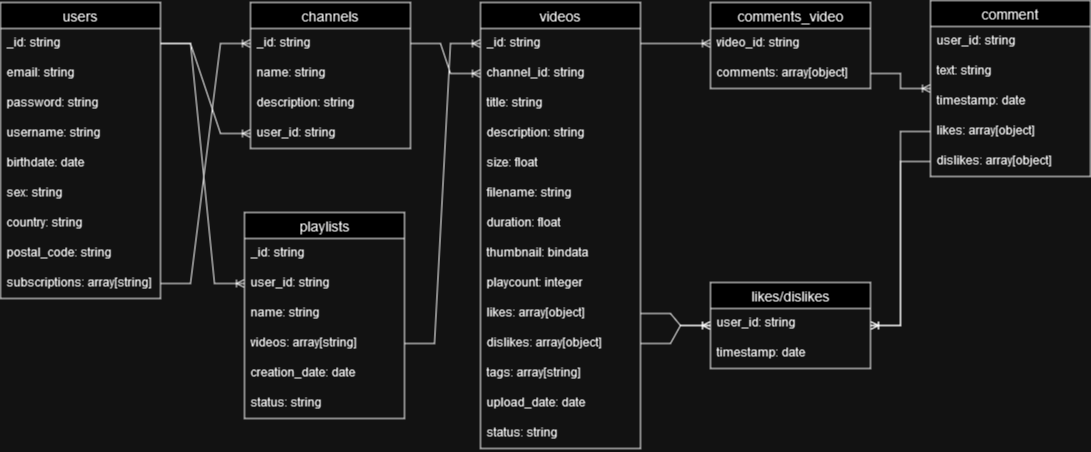

The diagram above was exported from draw.io. Its source (the exported page's mxGraphModel, read from the mxfile embedded in the PNG):
<mxGraphModel dx="1050" dy="558" grid="1" gridSize="10" guides="1" tooltips="1" connect="1" arrows="1" fold="1" page="1" pageScale="1" pageWidth="827" pageHeight="1169" math="0" shadow="0">
  <root>
    <mxCell id="0" />
    <mxCell id="1" parent="0" />
    <mxCell id="8yUgqWiQzaFYkAGx2vWH-1" value="users" style="swimlane;fontStyle=0;childLayout=stackLayout;horizontal=1;startSize=26;horizontalStack=0;resizeParent=1;resizeParentMax=0;resizeLast=0;collapsible=1;marginBottom=0;align=center;fontSize=14;" vertex="1" parent="1">
      <mxGeometry x="10" y="50" width="160" height="296" as="geometry" />
    </mxCell>
    <mxCell id="8yUgqWiQzaFYkAGx2vWH-2" value="_id: string" style="text;strokeColor=none;fillColor=none;spacingLeft=4;spacingRight=4;overflow=hidden;rotatable=0;points=[[0,0.5],[1,0.5]];portConstraint=eastwest;fontSize=12;whiteSpace=wrap;html=1;" vertex="1" parent="8yUgqWiQzaFYkAGx2vWH-1">
      <mxGeometry y="26" width="160" height="30" as="geometry" />
    </mxCell>
    <mxCell id="8yUgqWiQzaFYkAGx2vWH-3" value="email: string" style="text;strokeColor=none;fillColor=none;spacingLeft=4;spacingRight=4;overflow=hidden;rotatable=0;points=[[0,0.5],[1,0.5]];portConstraint=eastwest;fontSize=12;whiteSpace=wrap;html=1;" vertex="1" parent="8yUgqWiQzaFYkAGx2vWH-1">
      <mxGeometry y="56" width="160" height="30" as="geometry" />
    </mxCell>
    <mxCell id="8yUgqWiQzaFYkAGx2vWH-4" value="&lt;div&gt;password: string&lt;/div&gt;" style="text;strokeColor=none;fillColor=none;spacingLeft=4;spacingRight=4;overflow=hidden;rotatable=0;points=[[0,0.5],[1,0.5]];portConstraint=eastwest;fontSize=12;whiteSpace=wrap;html=1;" vertex="1" parent="8yUgqWiQzaFYkAGx2vWH-1">
      <mxGeometry y="86" width="160" height="30" as="geometry" />
    </mxCell>
    <mxCell id="8yUgqWiQzaFYkAGx2vWH-5" value="username: string" style="text;strokeColor=none;fillColor=none;spacingLeft=4;spacingRight=4;overflow=hidden;rotatable=0;points=[[0,0.5],[1,0.5]];portConstraint=eastwest;fontSize=12;whiteSpace=wrap;html=1;" vertex="1" parent="8yUgqWiQzaFYkAGx2vWH-1">
      <mxGeometry y="116" width="160" height="30" as="geometry" />
    </mxCell>
    <mxCell id="8yUgqWiQzaFYkAGx2vWH-8" value="birthdate: date" style="text;strokeColor=none;fillColor=none;spacingLeft=4;spacingRight=4;overflow=hidden;rotatable=0;points=[[0,0.5],[1,0.5]];portConstraint=eastwest;fontSize=12;whiteSpace=wrap;html=1;" vertex="1" parent="8yUgqWiQzaFYkAGx2vWH-1">
      <mxGeometry y="146" width="160" height="30" as="geometry" />
    </mxCell>
    <mxCell id="8yUgqWiQzaFYkAGx2vWH-6" value="sex: string" style="text;strokeColor=none;fillColor=none;spacingLeft=4;spacingRight=4;overflow=hidden;rotatable=0;points=[[0,0.5],[1,0.5]];portConstraint=eastwest;fontSize=12;whiteSpace=wrap;html=1;" vertex="1" parent="8yUgqWiQzaFYkAGx2vWH-1">
      <mxGeometry y="176" width="160" height="30" as="geometry" />
    </mxCell>
    <mxCell id="8yUgqWiQzaFYkAGx2vWH-7" value="country: string" style="text;strokeColor=none;fillColor=none;spacingLeft=4;spacingRight=4;overflow=hidden;rotatable=0;points=[[0,0.5],[1,0.5]];portConstraint=eastwest;fontSize=12;whiteSpace=wrap;html=1;" vertex="1" parent="8yUgqWiQzaFYkAGx2vWH-1">
      <mxGeometry y="206" width="160" height="30" as="geometry" />
    </mxCell>
    <mxCell id="8yUgqWiQzaFYkAGx2vWH-9" value="postal_code: string" style="text;strokeColor=none;fillColor=none;spacingLeft=4;spacingRight=4;overflow=hidden;rotatable=0;points=[[0,0.5],[1,0.5]];portConstraint=eastwest;fontSize=12;whiteSpace=wrap;html=1;" vertex="1" parent="8yUgqWiQzaFYkAGx2vWH-1">
      <mxGeometry y="236" width="160" height="30" as="geometry" />
    </mxCell>
    <mxCell id="8yUgqWiQzaFYkAGx2vWH-42" value="subscriptions: array[string]" style="text;strokeColor=none;fillColor=none;spacingLeft=4;spacingRight=4;overflow=hidden;rotatable=0;points=[[0,0.5],[1,0.5]];portConstraint=eastwest;fontSize=12;whiteSpace=wrap;html=1;" vertex="1" parent="8yUgqWiQzaFYkAGx2vWH-1">
      <mxGeometry y="266" width="160" height="30" as="geometry" />
    </mxCell>
    <mxCell id="8yUgqWiQzaFYkAGx2vWH-12" value="channels" style="swimlane;fontStyle=0;childLayout=stackLayout;horizontal=1;startSize=26;horizontalStack=0;resizeParent=1;resizeParentMax=0;resizeLast=0;collapsible=1;marginBottom=0;align=center;fontSize=14;" vertex="1" parent="1">
      <mxGeometry x="260" y="50" width="160" height="146" as="geometry" />
    </mxCell>
    <mxCell id="8yUgqWiQzaFYkAGx2vWH-13" value="_id: string" style="text;strokeColor=none;fillColor=none;spacingLeft=4;spacingRight=4;overflow=hidden;rotatable=0;points=[[0,0.5],[1,0.5]];portConstraint=eastwest;fontSize=12;whiteSpace=wrap;html=1;" vertex="1" parent="8yUgqWiQzaFYkAGx2vWH-12">
      <mxGeometry y="26" width="160" height="30" as="geometry" />
    </mxCell>
    <mxCell id="8yUgqWiQzaFYkAGx2vWH-14" value="name: string" style="text;strokeColor=none;fillColor=none;spacingLeft=4;spacingRight=4;overflow=hidden;rotatable=0;points=[[0,0.5],[1,0.5]];portConstraint=eastwest;fontSize=12;whiteSpace=wrap;html=1;" vertex="1" parent="8yUgqWiQzaFYkAGx2vWH-12">
      <mxGeometry y="56" width="160" height="30" as="geometry" />
    </mxCell>
    <mxCell id="8yUgqWiQzaFYkAGx2vWH-15" value="description: string" style="text;strokeColor=none;fillColor=none;spacingLeft=4;spacingRight=4;overflow=hidden;rotatable=0;points=[[0,0.5],[1,0.5]];portConstraint=eastwest;fontSize=12;whiteSpace=wrap;html=1;" vertex="1" parent="8yUgqWiQzaFYkAGx2vWH-12">
      <mxGeometry y="86" width="160" height="30" as="geometry" />
    </mxCell>
    <mxCell id="8yUgqWiQzaFYkAGx2vWH-16" value="user_id: string" style="text;strokeColor=none;fillColor=none;spacingLeft=4;spacingRight=4;overflow=hidden;rotatable=0;points=[[0,0.5],[1,0.5]];portConstraint=eastwest;fontSize=12;whiteSpace=wrap;html=1;" vertex="1" parent="8yUgqWiQzaFYkAGx2vWH-12">
      <mxGeometry y="116" width="160" height="30" as="geometry" />
    </mxCell>
    <mxCell id="8yUgqWiQzaFYkAGx2vWH-17" value="videos" style="swimlane;fontStyle=0;childLayout=stackLayout;horizontal=1;startSize=26;horizontalStack=0;resizeParent=1;resizeParentMax=0;resizeLast=0;collapsible=1;marginBottom=0;align=center;fontSize=14;" vertex="1" parent="1">
      <mxGeometry x="490" y="50" width="160" height="446" as="geometry" />
    </mxCell>
    <mxCell id="8yUgqWiQzaFYkAGx2vWH-29" value="_id: string" style="text;strokeColor=none;fillColor=none;spacingLeft=4;spacingRight=4;overflow=hidden;rotatable=0;points=[[0,0.5],[1,0.5]];portConstraint=eastwest;fontSize=12;whiteSpace=wrap;html=1;" vertex="1" parent="8yUgqWiQzaFYkAGx2vWH-17">
      <mxGeometry y="26" width="160" height="30" as="geometry" />
    </mxCell>
    <mxCell id="8yUgqWiQzaFYkAGx2vWH-30" value="channel_id: string" style="text;strokeColor=none;fillColor=none;spacingLeft=4;spacingRight=4;overflow=hidden;rotatable=0;points=[[0,0.5],[1,0.5]];portConstraint=eastwest;fontSize=12;whiteSpace=wrap;html=1;" vertex="1" parent="8yUgqWiQzaFYkAGx2vWH-17">
      <mxGeometry y="56" width="160" height="30" as="geometry" />
    </mxCell>
    <mxCell id="8yUgqWiQzaFYkAGx2vWH-28" value="title: string" style="text;strokeColor=none;fillColor=none;spacingLeft=4;spacingRight=4;overflow=hidden;rotatable=0;points=[[0,0.5],[1,0.5]];portConstraint=eastwest;fontSize=12;whiteSpace=wrap;html=1;" vertex="1" parent="8yUgqWiQzaFYkAGx2vWH-17">
      <mxGeometry y="86" width="160" height="30" as="geometry" />
    </mxCell>
    <mxCell id="8yUgqWiQzaFYkAGx2vWH-27" value="description: string" style="text;strokeColor=none;fillColor=none;spacingLeft=4;spacingRight=4;overflow=hidden;rotatable=0;points=[[0,0.5],[1,0.5]];portConstraint=eastwest;fontSize=12;whiteSpace=wrap;html=1;" vertex="1" parent="8yUgqWiQzaFYkAGx2vWH-17">
      <mxGeometry y="116" width="160" height="30" as="geometry" />
    </mxCell>
    <mxCell id="8yUgqWiQzaFYkAGx2vWH-26" value="size: float" style="text;strokeColor=none;fillColor=none;spacingLeft=4;spacingRight=4;overflow=hidden;rotatable=0;points=[[0,0.5],[1,0.5]];portConstraint=eastwest;fontSize=12;whiteSpace=wrap;html=1;" vertex="1" parent="8yUgqWiQzaFYkAGx2vWH-17">
      <mxGeometry y="146" width="160" height="30" as="geometry" />
    </mxCell>
    <mxCell id="8yUgqWiQzaFYkAGx2vWH-25" value="filename: string" style="text;strokeColor=none;fillColor=none;spacingLeft=4;spacingRight=4;overflow=hidden;rotatable=0;points=[[0,0.5],[1,0.5]];portConstraint=eastwest;fontSize=12;whiteSpace=wrap;html=1;" vertex="1" parent="8yUgqWiQzaFYkAGx2vWH-17">
      <mxGeometry y="176" width="160" height="30" as="geometry" />
    </mxCell>
    <mxCell id="8yUgqWiQzaFYkAGx2vWH-24" value="duration: float" style="text;strokeColor=none;fillColor=none;spacingLeft=4;spacingRight=4;overflow=hidden;rotatable=0;points=[[0,0.5],[1,0.5]];portConstraint=eastwest;fontSize=12;whiteSpace=wrap;html=1;" vertex="1" parent="8yUgqWiQzaFYkAGx2vWH-17">
      <mxGeometry y="206" width="160" height="30" as="geometry" />
    </mxCell>
    <mxCell id="8yUgqWiQzaFYkAGx2vWH-23" value="thumbnail: bindata" style="text;strokeColor=none;fillColor=none;spacingLeft=4;spacingRight=4;overflow=hidden;rotatable=0;points=[[0,0.5],[1,0.5]];portConstraint=eastwest;fontSize=12;whiteSpace=wrap;html=1;" vertex="1" parent="8yUgqWiQzaFYkAGx2vWH-17">
      <mxGeometry y="236" width="160" height="30" as="geometry" />
    </mxCell>
    <mxCell id="8yUgqWiQzaFYkAGx2vWH-18" value="playcount: integer" style="text;strokeColor=none;fillColor=none;spacingLeft=4;spacingRight=4;overflow=hidden;rotatable=0;points=[[0,0.5],[1,0.5]];portConstraint=eastwest;fontSize=12;whiteSpace=wrap;html=1;" vertex="1" parent="8yUgqWiQzaFYkAGx2vWH-17">
      <mxGeometry y="266" width="160" height="30" as="geometry" />
    </mxCell>
    <mxCell id="8yUgqWiQzaFYkAGx2vWH-19" value="likes: array[object]" style="text;strokeColor=none;fillColor=none;spacingLeft=4;spacingRight=4;overflow=hidden;rotatable=0;points=[[0,0.5],[1,0.5]];portConstraint=eastwest;fontSize=12;whiteSpace=wrap;html=1;" vertex="1" parent="8yUgqWiQzaFYkAGx2vWH-17">
      <mxGeometry y="296" width="160" height="30" as="geometry" />
    </mxCell>
    <mxCell id="8yUgqWiQzaFYkAGx2vWH-20" value="dislikes: array[object]" style="text;strokeColor=none;fillColor=none;spacingLeft=4;spacingRight=4;overflow=hidden;rotatable=0;points=[[0,0.5],[1,0.5]];portConstraint=eastwest;fontSize=12;whiteSpace=wrap;html=1;" vertex="1" parent="8yUgqWiQzaFYkAGx2vWH-17">
      <mxGeometry y="326" width="160" height="30" as="geometry" />
    </mxCell>
    <mxCell id="8yUgqWiQzaFYkAGx2vWH-39" value="tags: array[string]" style="text;strokeColor=none;fillColor=none;spacingLeft=4;spacingRight=4;overflow=hidden;rotatable=0;points=[[0,0.5],[1,0.5]];portConstraint=eastwest;fontSize=12;whiteSpace=wrap;html=1;" vertex="1" parent="8yUgqWiQzaFYkAGx2vWH-17">
      <mxGeometry y="356" width="160" height="30" as="geometry" />
    </mxCell>
    <mxCell id="8yUgqWiQzaFYkAGx2vWH-40" value="upload_date: date" style="text;strokeColor=none;fillColor=none;spacingLeft=4;spacingRight=4;overflow=hidden;rotatable=0;points=[[0,0.5],[1,0.5]];portConstraint=eastwest;fontSize=12;whiteSpace=wrap;html=1;" vertex="1" parent="8yUgqWiQzaFYkAGx2vWH-17">
      <mxGeometry y="386" width="160" height="30" as="geometry" />
    </mxCell>
    <mxCell id="8yUgqWiQzaFYkAGx2vWH-41" value="status: string" style="text;strokeColor=none;fillColor=none;spacingLeft=4;spacingRight=4;overflow=hidden;rotatable=0;points=[[0,0.5],[1,0.5]];portConstraint=eastwest;fontSize=12;whiteSpace=wrap;html=1;" vertex="1" parent="8yUgqWiQzaFYkAGx2vWH-17">
      <mxGeometry y="416" width="160" height="30" as="geometry" />
    </mxCell>
    <mxCell id="8yUgqWiQzaFYkAGx2vWH-31" value="" style="edgeStyle=entityRelationEdgeStyle;fontSize=12;html=1;endArrow=ERoneToMany;rounded=0;" edge="1" parent="1" source="8yUgqWiQzaFYkAGx2vWH-13" target="8yUgqWiQzaFYkAGx2vWH-30">
      <mxGeometry width="100" height="100" relative="1" as="geometry">
        <mxPoint x="360" y="350" as="sourcePoint" />
        <mxPoint x="460" y="250" as="targetPoint" />
      </mxGeometry>
    </mxCell>
    <mxCell id="8yUgqWiQzaFYkAGx2vWH-32" value="" style="edgeStyle=entityRelationEdgeStyle;fontSize=12;html=1;endArrow=ERoneToMany;rounded=0;" edge="1" parent="1" source="8yUgqWiQzaFYkAGx2vWH-2" target="8yUgqWiQzaFYkAGx2vWH-16">
      <mxGeometry width="100" height="100" relative="1" as="geometry">
        <mxPoint x="360" y="350" as="sourcePoint" />
        <mxPoint x="460" y="250" as="targetPoint" />
      </mxGeometry>
    </mxCell>
    <mxCell id="8yUgqWiQzaFYkAGx2vWH-33" value="likes/dislikes" style="swimlane;fontStyle=0;childLayout=stackLayout;horizontal=1;startSize=26;horizontalStack=0;resizeParent=1;resizeParentMax=0;resizeLast=0;collapsible=1;marginBottom=0;align=center;fontSize=14;" vertex="1" parent="1">
      <mxGeometry x="720" y="330" width="160" height="86" as="geometry" />
    </mxCell>
    <mxCell id="8yUgqWiQzaFYkAGx2vWH-34" value="user_id: string" style="text;strokeColor=none;fillColor=none;spacingLeft=4;spacingRight=4;overflow=hidden;rotatable=0;points=[[0,0.5],[1,0.5]];portConstraint=eastwest;fontSize=12;whiteSpace=wrap;html=1;" vertex="1" parent="8yUgqWiQzaFYkAGx2vWH-33">
      <mxGeometry y="26" width="160" height="30" as="geometry" />
    </mxCell>
    <mxCell id="8yUgqWiQzaFYkAGx2vWH-35" value="timestamp: date" style="text;strokeColor=none;fillColor=none;spacingLeft=4;spacingRight=4;overflow=hidden;rotatable=0;points=[[0,0.5],[1,0.5]];portConstraint=eastwest;fontSize=12;whiteSpace=wrap;html=1;" vertex="1" parent="8yUgqWiQzaFYkAGx2vWH-33">
      <mxGeometry y="56" width="160" height="30" as="geometry" />
    </mxCell>
    <mxCell id="8yUgqWiQzaFYkAGx2vWH-37" value="" style="edgeStyle=entityRelationEdgeStyle;fontSize=12;html=1;endArrow=ERoneToMany;rounded=0;" edge="1" parent="1" source="8yUgqWiQzaFYkAGx2vWH-19" target="8yUgqWiQzaFYkAGx2vWH-33">
      <mxGeometry width="100" height="100" relative="1" as="geometry">
        <mxPoint x="360" y="350" as="sourcePoint" />
        <mxPoint x="460" y="250" as="targetPoint" />
      </mxGeometry>
    </mxCell>
    <mxCell id="8yUgqWiQzaFYkAGx2vWH-38" value="" style="edgeStyle=entityRelationEdgeStyle;fontSize=12;html=1;endArrow=ERoneToMany;rounded=0;" edge="1" parent="1" source="8yUgqWiQzaFYkAGx2vWH-20" target="8yUgqWiQzaFYkAGx2vWH-33">
      <mxGeometry width="100" height="100" relative="1" as="geometry">
        <mxPoint x="620" y="371" as="sourcePoint" />
        <mxPoint x="680" y="313" as="targetPoint" />
      </mxGeometry>
    </mxCell>
    <mxCell id="8yUgqWiQzaFYkAGx2vWH-43" value="" style="edgeStyle=entityRelationEdgeStyle;fontSize=12;html=1;endArrow=ERoneToMany;rounded=0;" edge="1" parent="1" source="8yUgqWiQzaFYkAGx2vWH-42" target="8yUgqWiQzaFYkAGx2vWH-13">
      <mxGeometry width="100" height="100" relative="1" as="geometry">
        <mxPoint x="360" y="370" as="sourcePoint" />
        <mxPoint x="460" y="270" as="targetPoint" />
      </mxGeometry>
    </mxCell>
    <mxCell id="8yUgqWiQzaFYkAGx2vWH-44" value="comments_video" style="swimlane;fontStyle=0;childLayout=stackLayout;horizontal=1;startSize=26;horizontalStack=0;resizeParent=1;resizeParentMax=0;resizeLast=0;collapsible=1;marginBottom=0;align=center;fontSize=14;" vertex="1" parent="1">
      <mxGeometry x="720" y="50" width="160" height="86" as="geometry" />
    </mxCell>
    <mxCell id="8yUgqWiQzaFYkAGx2vWH-46" value="video_id: string" style="text;strokeColor=none;fillColor=none;spacingLeft=4;spacingRight=4;overflow=hidden;rotatable=0;points=[[0,0.5],[1,0.5]];portConstraint=eastwest;fontSize=12;whiteSpace=wrap;html=1;" vertex="1" parent="8yUgqWiQzaFYkAGx2vWH-44">
      <mxGeometry y="26" width="160" height="30" as="geometry" />
    </mxCell>
    <mxCell id="8yUgqWiQzaFYkAGx2vWH-49" value="comments: array[object]" style="text;strokeColor=none;fillColor=none;spacingLeft=4;spacingRight=4;overflow=hidden;rotatable=0;points=[[0,0.5],[1,0.5]];portConstraint=eastwest;fontSize=12;whiteSpace=wrap;html=1;" vertex="1" parent="8yUgqWiQzaFYkAGx2vWH-44">
      <mxGeometry y="56" width="160" height="30" as="geometry" />
    </mxCell>
    <mxCell id="8yUgqWiQzaFYkAGx2vWH-50" value="comment" style="swimlane;fontStyle=0;childLayout=stackLayout;horizontal=1;startSize=26;horizontalStack=0;resizeParent=1;resizeParentMax=0;resizeLast=0;collapsible=1;marginBottom=0;align=center;fontSize=14;" vertex="1" parent="1">
      <mxGeometry x="940" y="48" width="160" height="176" as="geometry" />
    </mxCell>
    <mxCell id="8yUgqWiQzaFYkAGx2vWH-69" value="user_id: string" style="text;strokeColor=none;fillColor=none;spacingLeft=4;spacingRight=4;overflow=hidden;rotatable=0;points=[[0,0.5],[1,0.5]];portConstraint=eastwest;fontSize=12;whiteSpace=wrap;html=1;" vertex="1" parent="8yUgqWiQzaFYkAGx2vWH-50">
      <mxGeometry y="26" width="160" height="30" as="geometry" />
    </mxCell>
    <mxCell id="8yUgqWiQzaFYkAGx2vWH-47" value="&lt;div&gt;text: string&lt;/div&gt;" style="text;strokeColor=none;fillColor=none;spacingLeft=4;spacingRight=4;overflow=hidden;rotatable=0;points=[[0,0.5],[1,0.5]];portConstraint=eastwest;fontSize=12;whiteSpace=wrap;html=1;" vertex="1" parent="8yUgqWiQzaFYkAGx2vWH-50">
      <mxGeometry y="56" width="160" height="30" as="geometry" />
    </mxCell>
    <mxCell id="8yUgqWiQzaFYkAGx2vWH-48" value="timestamp: date" style="text;strokeColor=none;fillColor=none;spacingLeft=4;spacingRight=4;overflow=hidden;rotatable=0;points=[[0,0.5],[1,0.5]];portConstraint=eastwest;fontSize=12;whiteSpace=wrap;html=1;" vertex="1" parent="8yUgqWiQzaFYkAGx2vWH-50">
      <mxGeometry y="86" width="160" height="30" as="geometry" />
    </mxCell>
    <mxCell id="8yUgqWiQzaFYkAGx2vWH-65" value="likes: array[object]" style="text;strokeColor=none;fillColor=none;spacingLeft=4;spacingRight=4;overflow=hidden;rotatable=0;points=[[0,0.5],[1,0.5]];portConstraint=eastwest;fontSize=12;whiteSpace=wrap;html=1;" vertex="1" parent="8yUgqWiQzaFYkAGx2vWH-50">
      <mxGeometry y="116" width="160" height="30" as="geometry" />
    </mxCell>
    <mxCell id="8yUgqWiQzaFYkAGx2vWH-66" value="dislikes: array[object]" style="text;strokeColor=none;fillColor=none;spacingLeft=4;spacingRight=4;overflow=hidden;rotatable=0;points=[[0,0.5],[1,0.5]];portConstraint=eastwest;fontSize=12;whiteSpace=wrap;html=1;" vertex="1" parent="8yUgqWiQzaFYkAGx2vWH-50">
      <mxGeometry y="146" width="160" height="30" as="geometry" />
    </mxCell>
    <mxCell id="8yUgqWiQzaFYkAGx2vWH-54" value="" style="edgeStyle=entityRelationEdgeStyle;fontSize=12;html=1;endArrow=ERoneToMany;rounded=0;" edge="1" parent="1" source="8yUgqWiQzaFYkAGx2vWH-49" target="8yUgqWiQzaFYkAGx2vWH-50">
      <mxGeometry width="100" height="100" relative="1" as="geometry">
        <mxPoint x="820" y="370" as="sourcePoint" />
        <mxPoint x="920" y="270" as="targetPoint" />
      </mxGeometry>
    </mxCell>
    <mxCell id="8yUgqWiQzaFYkAGx2vWH-55" value="" style="edgeStyle=entityRelationEdgeStyle;fontSize=12;html=1;endArrow=ERoneToMany;rounded=0;" edge="1" parent="1" source="8yUgqWiQzaFYkAGx2vWH-29" target="8yUgqWiQzaFYkAGx2vWH-46">
      <mxGeometry width="100" height="100" relative="1" as="geometry">
        <mxPoint x="820" y="370" as="sourcePoint" />
        <mxPoint x="920" y="270" as="targetPoint" />
      </mxGeometry>
    </mxCell>
    <mxCell id="8yUgqWiQzaFYkAGx2vWH-56" value="playlists" style="swimlane;fontStyle=0;childLayout=stackLayout;horizontal=1;startSize=26;horizontalStack=0;resizeParent=1;resizeParentMax=0;resizeLast=0;collapsible=1;marginBottom=0;align=center;fontSize=14;" vertex="1" parent="1">
      <mxGeometry x="254" y="260" width="160" height="206" as="geometry" />
    </mxCell>
    <mxCell id="8yUgqWiQzaFYkAGx2vWH-57" value="_id: string" style="text;strokeColor=none;fillColor=none;spacingLeft=4;spacingRight=4;overflow=hidden;rotatable=0;points=[[0,0.5],[1,0.5]];portConstraint=eastwest;fontSize=12;whiteSpace=wrap;html=1;" vertex="1" parent="8yUgqWiQzaFYkAGx2vWH-56">
      <mxGeometry y="26" width="160" height="30" as="geometry" />
    </mxCell>
    <mxCell id="8yUgqWiQzaFYkAGx2vWH-58" value="user_id: string" style="text;strokeColor=none;fillColor=none;spacingLeft=4;spacingRight=4;overflow=hidden;rotatable=0;points=[[0,0.5],[1,0.5]];portConstraint=eastwest;fontSize=12;whiteSpace=wrap;html=1;" vertex="1" parent="8yUgqWiQzaFYkAGx2vWH-56">
      <mxGeometry y="56" width="160" height="30" as="geometry" />
    </mxCell>
    <mxCell id="8yUgqWiQzaFYkAGx2vWH-59" value="name: string" style="text;strokeColor=none;fillColor=none;spacingLeft=4;spacingRight=4;overflow=hidden;rotatable=0;points=[[0,0.5],[1,0.5]];portConstraint=eastwest;fontSize=12;whiteSpace=wrap;html=1;" vertex="1" parent="8yUgqWiQzaFYkAGx2vWH-56">
      <mxGeometry y="86" width="160" height="30" as="geometry" />
    </mxCell>
    <mxCell id="8yUgqWiQzaFYkAGx2vWH-62" value="videos: array[string]" style="text;strokeColor=none;fillColor=none;spacingLeft=4;spacingRight=4;overflow=hidden;rotatable=0;points=[[0,0.5],[1,0.5]];portConstraint=eastwest;fontSize=12;whiteSpace=wrap;html=1;" vertex="1" parent="8yUgqWiQzaFYkAGx2vWH-56">
      <mxGeometry y="116" width="160" height="30" as="geometry" />
    </mxCell>
    <mxCell id="8yUgqWiQzaFYkAGx2vWH-61" value="creation_date: date&lt;span style=&quot;white-space: pre;&quot;&gt;&#09;&lt;/span&gt;" style="text;strokeColor=none;fillColor=none;spacingLeft=4;spacingRight=4;overflow=hidden;rotatable=0;points=[[0,0.5],[1,0.5]];portConstraint=eastwest;fontSize=12;whiteSpace=wrap;html=1;" vertex="1" parent="8yUgqWiQzaFYkAGx2vWH-56">
      <mxGeometry y="146" width="160" height="30" as="geometry" />
    </mxCell>
    <mxCell id="8yUgqWiQzaFYkAGx2vWH-60" value="status: string" style="text;strokeColor=none;fillColor=none;spacingLeft=4;spacingRight=4;overflow=hidden;rotatable=0;points=[[0,0.5],[1,0.5]];portConstraint=eastwest;fontSize=12;whiteSpace=wrap;html=1;" vertex="1" parent="8yUgqWiQzaFYkAGx2vWH-56">
      <mxGeometry y="176" width="160" height="30" as="geometry" />
    </mxCell>
    <mxCell id="8yUgqWiQzaFYkAGx2vWH-63" value="" style="edgeStyle=entityRelationEdgeStyle;fontSize=12;html=1;endArrow=ERoneToMany;rounded=0;" edge="1" parent="1" source="8yUgqWiQzaFYkAGx2vWH-62" target="8yUgqWiQzaFYkAGx2vWH-29">
      <mxGeometry width="100" height="100" relative="1" as="geometry">
        <mxPoint x="350" y="350" as="sourcePoint" />
        <mxPoint x="450" y="250" as="targetPoint" />
      </mxGeometry>
    </mxCell>
    <mxCell id="8yUgqWiQzaFYkAGx2vWH-64" value="" style="edgeStyle=entityRelationEdgeStyle;fontSize=12;html=1;endArrow=ERoneToMany;rounded=0;" edge="1" parent="1" source="8yUgqWiQzaFYkAGx2vWH-2" target="8yUgqWiQzaFYkAGx2vWH-58">
      <mxGeometry width="100" height="100" relative="1" as="geometry">
        <mxPoint x="350" y="350" as="sourcePoint" />
        <mxPoint x="450" y="250" as="targetPoint" />
      </mxGeometry>
    </mxCell>
    <mxCell id="8yUgqWiQzaFYkAGx2vWH-67" value="" style="edgeStyle=entityRelationEdgeStyle;fontSize=12;html=1;endArrow=ERoneToMany;rounded=0;" edge="1" parent="1" source="8yUgqWiQzaFYkAGx2vWH-65" target="8yUgqWiQzaFYkAGx2vWH-33">
      <mxGeometry width="100" height="100" relative="1" as="geometry">
        <mxPoint x="780" y="350" as="sourcePoint" />
        <mxPoint x="880" y="250" as="targetPoint" />
      </mxGeometry>
    </mxCell>
    <mxCell id="8yUgqWiQzaFYkAGx2vWH-68" value="" style="edgeStyle=entityRelationEdgeStyle;fontSize=12;html=1;endArrow=ERoneToMany;rounded=0;" edge="1" parent="1" source="8yUgqWiQzaFYkAGx2vWH-66" target="8yUgqWiQzaFYkAGx2vWH-33">
      <mxGeometry width="100" height="100" relative="1" as="geometry">
        <mxPoint x="780" y="350" as="sourcePoint" />
        <mxPoint x="880" y="250" as="targetPoint" />
      </mxGeometry>
    </mxCell>
  </root>
</mxGraphModel>